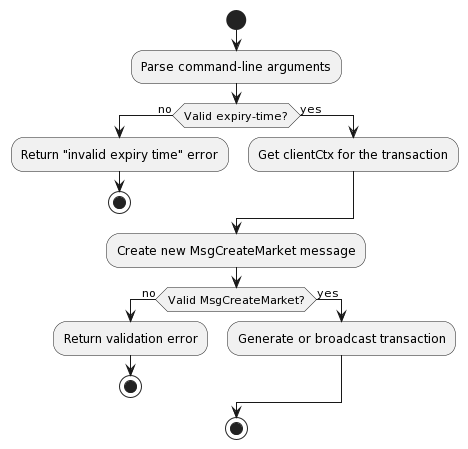

The diagram above was rendered by PlantUML. Its source (embedded in the PNG):
@startuml
start

:Parse command-line arguments;

if (Valid expiry-time?) then (no)
    :Return "invalid expiry time" error;
    stop
else (yes)
    :Get clientCtx for the transaction;
endif

:Create new MsgCreateMarket message;

if (Valid MsgCreateMarket?) then (no)
    :Return validation error;
    stop
else (yes)
    :Generate or broadcast transaction;
endif

stop
@enduml